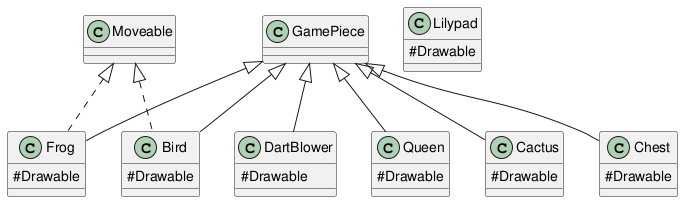

The diagram above was rendered by PlantUML. Its source (embedded in the PNG):
@startuml
skinparam classAttributeIconSize 0


GamePiece <|-- Frog
GamePiece <|-- Bird
GamePiece <|-- Cactus
GamePiece <|-- Chest
GamePiece <|-- DartBlower
GamePiece <|-- Queen

Class Lilypad

Moveable <|.. Frog
Moveable <|.. Bird

Lilypad : #Drawable
Frog : #Drawable
Bird : #Drawable
Cactus : #Drawable
Chest : #Drawable
DartBlower : #Drawable
Queen : #Drawable




@enduml